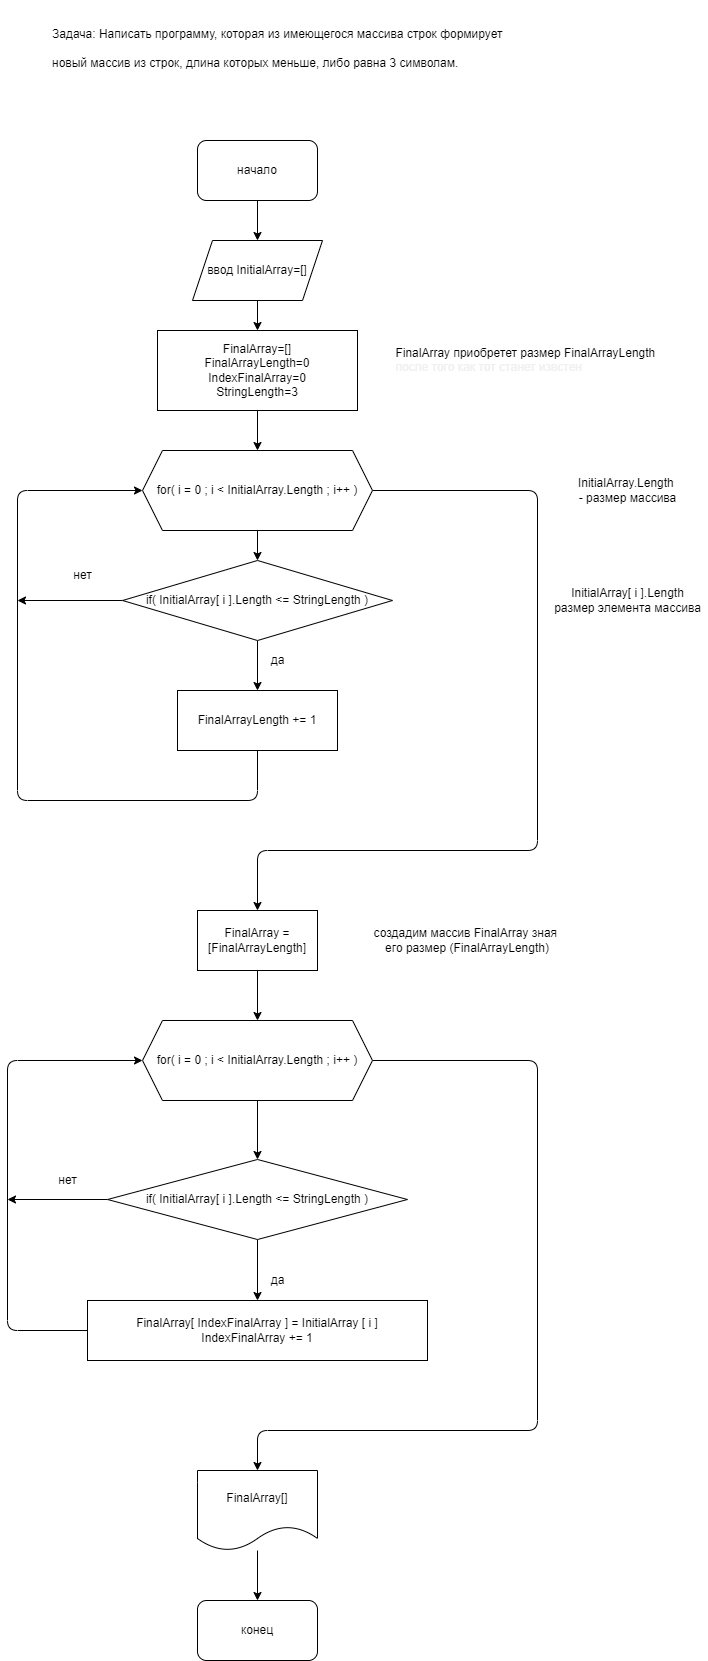

The diagram above was exported from draw.io. Its source (the exported page's mxGraphModel, read from the mxfile embedded in the PNG):
<mxGraphModel dx="502" dy="480" grid="1" gridSize="10" guides="1" tooltips="1" connect="1" arrows="1" fold="1" page="1" pageScale="1" pageWidth="827" pageHeight="1169" background="none" math="0" shadow="0">
  <root>
    <mxCell id="0" />
    <mxCell id="1" parent="0" />
    <mxCell id="13" value="" style="edgeStyle=none;html=1;" parent="1" source="3" target="12" edge="1">
      <mxGeometry relative="1" as="geometry" />
    </mxCell>
    <mxCell id="3" value="начало" style="whiteSpace=wrap;html=1;rounded=1;" parent="1" vertex="1">
      <mxGeometry x="300" y="150" width="120" height="60" as="geometry" />
    </mxCell>
    <mxCell id="4" value="конец" style="whiteSpace=wrap;html=1;rounded=1;" parent="1" vertex="1">
      <mxGeometry x="300" y="1610" width="120" height="60" as="geometry" />
    </mxCell>
    <mxCell id="54" value="" style="edgeStyle=none;html=1;" parent="1" source="5" target="4" edge="1">
      <mxGeometry relative="1" as="geometry" />
    </mxCell>
    <mxCell id="5" value="FinalArray[]" style="shape=document;whiteSpace=wrap;html=1;boundedLbl=1;" parent="1" vertex="1">
      <mxGeometry x="300" y="1480" width="120" height="80" as="geometry" />
    </mxCell>
    <mxCell id="7" value="&lt;h1&gt;&lt;span style=&quot;font-size: 12px ; font-weight: normal&quot;&gt;Задача: Написать программу, которая из имеющегося массива строк формирует новый массив из строк, длина которых меньше, либо равна 3 символам.&amp;nbsp;&lt;/span&gt;&lt;br&gt;&lt;/h1&gt;" style="text;html=1;strokeColor=none;fillColor=none;spacing=5;spacingTop=-20;whiteSpace=wrap;overflow=hidden;" parent="1" vertex="1">
      <mxGeometry x="150" y="20" width="470" height="120" as="geometry" />
    </mxCell>
    <mxCell id="15" value="" style="edgeStyle=none;html=1;" parent="1" source="8" target="10" edge="1">
      <mxGeometry relative="1" as="geometry" />
    </mxCell>
    <mxCell id="8" value="FinalArray=[]&lt;br&gt;FinalArrayLength=0&lt;br&gt;IndexFinalArray=0&lt;br&gt;StringLength=3" style="whiteSpace=wrap;html=1;" parent="1" vertex="1">
      <mxGeometry x="260" y="340" width="200" height="80" as="geometry" />
    </mxCell>
    <mxCell id="16" value="" style="edgeStyle=none;html=1;" parent="1" source="10" target="11" edge="1">
      <mxGeometry relative="1" as="geometry" />
    </mxCell>
    <mxCell id="38" value="" style="edgeStyle=none;html=1;entryX=0.5;entryY=0;entryDx=0;entryDy=0;" parent="1" source="10" target="39" edge="1">
      <mxGeometry relative="1" as="geometry">
        <mxPoint x="360" y="910" as="targetPoint" />
        <Array as="points">
          <mxPoint x="640" y="500" />
          <mxPoint x="640" y="860" />
          <mxPoint x="360" y="860" />
        </Array>
      </mxGeometry>
    </mxCell>
    <mxCell id="10" value="for( i = 0 ; i &amp;lt; InitialArray.Length ; i++ )" style="shape=hexagon;perimeter=hexagonPerimeter2;whiteSpace=wrap;html=1;fixedSize=1;" parent="1" vertex="1">
      <mxGeometry x="245" y="460" width="230" height="80" as="geometry" />
    </mxCell>
    <mxCell id="20" value="" style="edgeStyle=none;html=1;" parent="1" source="11" target="19" edge="1">
      <mxGeometry relative="1" as="geometry" />
    </mxCell>
    <mxCell id="25" value="" style="edgeStyle=none;html=1;" parent="1" source="11" edge="1">
      <mxGeometry relative="1" as="geometry">
        <mxPoint x="120" y="610" as="targetPoint" />
      </mxGeometry>
    </mxCell>
    <mxCell id="11" value="if( InitialArray[ i ].Length&amp;nbsp;&amp;lt;= StringLength )" style="rhombus;whiteSpace=wrap;html=1;" parent="1" vertex="1">
      <mxGeometry x="225" y="570" width="270" height="80" as="geometry" />
    </mxCell>
    <mxCell id="14" value="" style="edgeStyle=none;html=1;" parent="1" source="12" target="8" edge="1">
      <mxGeometry relative="1" as="geometry" />
    </mxCell>
    <mxCell id="12" value="ввод InitialArray=[]" style="shape=parallelogram;perimeter=parallelogramPerimeter;whiteSpace=wrap;html=1;fixedSize=1;" parent="1" vertex="1">
      <mxGeometry x="295" y="250" width="130" height="60" as="geometry" />
    </mxCell>
    <mxCell id="19" value="FinalArrayLength += 1&lt;span&gt;&lt;br&gt;&lt;/span&gt;" style="whiteSpace=wrap;html=1;" parent="1" vertex="1">
      <mxGeometry x="280" y="700" width="160" height="60" as="geometry" />
    </mxCell>
    <mxCell id="21" value="да" style="text;html=1;align=center;verticalAlign=middle;resizable=0;points=[];autosize=1;strokeColor=none;fillColor=none;" parent="1" vertex="1">
      <mxGeometry x="365" y="660" width="30" height="20" as="geometry" />
    </mxCell>
    <mxCell id="24" value="нет" style="text;html=1;align=center;verticalAlign=middle;resizable=0;points=[];autosize=1;strokeColor=none;fillColor=none;" parent="1" vertex="1">
      <mxGeometry x="170" y="575" width="30" height="20" as="geometry" />
    </mxCell>
    <mxCell id="26" value="" style="endArrow=classic;html=1;exitX=0.5;exitY=1;exitDx=0;exitDy=0;entryX=0;entryY=0.5;entryDx=0;entryDy=0;" parent="1" source="19" target="10" edge="1">
      <mxGeometry width="50" height="50" relative="1" as="geometry">
        <mxPoint x="360" y="820" as="sourcePoint" />
        <mxPoint y="500" as="targetPoint" />
        <Array as="points">
          <mxPoint x="360" y="810" />
          <mxPoint x="120" y="810" />
          <mxPoint x="120" y="500" />
        </Array>
      </mxGeometry>
    </mxCell>
    <mxCell id="30" value="&lt;br&gt;&lt;br&gt;&lt;div style=&quot;text-align: left&quot;&gt;&lt;span style=&quot;font-family: &amp;#34;helvetica&amp;#34;&quot;&gt;FinalArray приобретет размер&amp;nbsp;FinalArrayLength&amp;nbsp;&lt;/span&gt;&lt;br&gt;&lt;/div&gt;&lt;span style=&quot;color: rgb(240 , 240 , 240) ; font-family: &amp;#34;helvetica&amp;#34; ; font-size: 12px ; font-style: normal ; font-weight: 400 ; letter-spacing: normal ; text-indent: 0px ; text-transform: none ; word-spacing: 0px ; background-color: rgb(42 , 42 , 42) ; display: inline ; float: none&quot;&gt;&lt;div style=&quot;text-align: left&quot;&gt;после того как тот станет извстен&lt;/div&gt;&lt;/span&gt;" style="text;html=1;strokeColor=none;fillColor=none;align=center;verticalAlign=middle;whiteSpace=wrap;" parent="1" vertex="1">
      <mxGeometry x="450" y="340" width="360" height="30" as="geometry" />
    </mxCell>
    <mxCell id="43" value="" style="edgeStyle=none;html=1;" parent="1" source="37" target="42" edge="1">
      <mxGeometry relative="1" as="geometry" />
    </mxCell>
    <mxCell id="58" value="" style="edgeStyle=none;html=1;entryX=0.5;entryY=0;entryDx=0;entryDy=0;" parent="1" source="37" target="5" edge="1">
      <mxGeometry relative="1" as="geometry">
        <mxPoint x="610" y="1070" as="targetPoint" />
        <Array as="points">
          <mxPoint x="640" y="1070" />
          <mxPoint x="640" y="1440" />
          <mxPoint x="360" y="1440" />
        </Array>
      </mxGeometry>
    </mxCell>
    <mxCell id="37" value="for( i = 0 ; i &amp;lt; InitialArray.Length ; i++ )" style="shape=hexagon;perimeter=hexagonPerimeter2;whiteSpace=wrap;html=1;fixedSize=1;" parent="1" vertex="1">
      <mxGeometry x="245" y="1030" width="230" height="80" as="geometry" />
    </mxCell>
    <mxCell id="41" value="" style="edgeStyle=none;html=1;" parent="1" source="39" target="37" edge="1">
      <mxGeometry relative="1" as="geometry" />
    </mxCell>
    <mxCell id="39" value="&lt;span&gt;FinalArray = [&lt;/span&gt;FinalArrayLength&lt;span&gt;]&lt;/span&gt;" style="whiteSpace=wrap;html=1;" parent="1" vertex="1">
      <mxGeometry x="300" y="920" width="120" height="60" as="geometry" />
    </mxCell>
    <mxCell id="40" value="создадим массив FinalArray зная &lt;br&gt;его размер (FinalArrayLength)" style="text;html=1;strokeColor=none;fillColor=none;align=center;verticalAlign=middle;whiteSpace=wrap;" parent="1" vertex="1">
      <mxGeometry x="430" y="935" width="280" height="30" as="geometry" />
    </mxCell>
    <mxCell id="45" value="" style="edgeStyle=none;html=1;" parent="1" source="42" target="44" edge="1">
      <mxGeometry relative="1" as="geometry" />
    </mxCell>
    <mxCell id="48" value="" style="edgeStyle=none;html=1;" parent="1" source="42" edge="1">
      <mxGeometry relative="1" as="geometry">
        <mxPoint x="110" y="1209" as="targetPoint" />
      </mxGeometry>
    </mxCell>
    <mxCell id="42" value="if( InitialArray[ i ].Length&amp;nbsp;&amp;lt;= StringLength )&lt;span&gt;&lt;br&gt;&lt;/span&gt;" style="rhombus;whiteSpace=wrap;html=1;" parent="1" vertex="1">
      <mxGeometry x="210" y="1169" width="300" height="80" as="geometry" />
    </mxCell>
    <mxCell id="50" value="" style="edgeStyle=none;html=1;entryX=0;entryY=0.5;entryDx=0;entryDy=0;" parent="1" source="44" target="37" edge="1">
      <mxGeometry relative="1" as="geometry">
        <mxPoint y="1380" as="targetPoint" />
        <Array as="points">
          <mxPoint x="110" y="1340" />
          <mxPoint x="110" y="1070" />
        </Array>
      </mxGeometry>
    </mxCell>
    <mxCell id="44" value="&lt;span&gt;FinalArray[&amp;nbsp;&lt;/span&gt;IndexFinalArray ] = InitialArray [ i ]&lt;br&gt;IndexFinalArray += 1" style="whiteSpace=wrap;html=1;" parent="1" vertex="1">
      <mxGeometry x="190" y="1310" width="340" height="60" as="geometry" />
    </mxCell>
    <mxCell id="46" value="да" style="text;html=1;align=center;verticalAlign=middle;resizable=0;points=[];autosize=1;strokeColor=none;fillColor=none;" parent="1" vertex="1">
      <mxGeometry x="365" y="1280" width="30" height="20" as="geometry" />
    </mxCell>
    <mxCell id="51" value="нет" style="text;html=1;align=center;verticalAlign=middle;resizable=0;points=[];autosize=1;strokeColor=none;fillColor=none;" parent="1" vertex="1">
      <mxGeometry x="155" y="1180" width="30" height="20" as="geometry" />
    </mxCell>
    <mxCell id="55" value="&lt;span&gt;InitialArray.Length &lt;br&gt;- размер массива&lt;/span&gt;" style="text;html=1;align=center;verticalAlign=middle;resizable=0;points=[];autosize=1;strokeColor=none;fillColor=none;" parent="1" vertex="1">
      <mxGeometry x="675" y="485" width="110" height="30" as="geometry" />
    </mxCell>
    <mxCell id="56" value="&lt;span&gt;InitialArray[ i ].Length&lt;br&gt;размер элемента массива&lt;br&gt;&lt;/span&gt;" style="text;html=1;align=center;verticalAlign=middle;resizable=0;points=[];autosize=1;strokeColor=none;fillColor=none;" parent="1" vertex="1">
      <mxGeometry x="650" y="595" width="160" height="30" as="geometry" />
    </mxCell>
  </root>
</mxGraphModel>